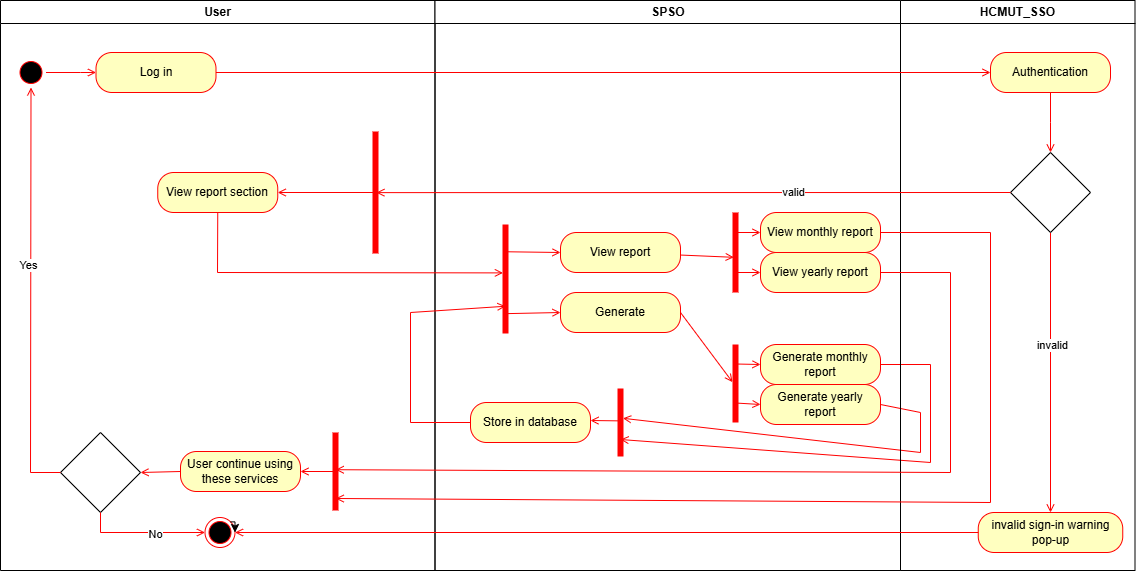

The diagram above was exported from draw.io. Its source (the exported page's mxGraphModel, read from the mxfile embedded in the PNG):
<mxGraphModel dx="1050" dy="557" grid="1" gridSize="10" guides="1" tooltips="1" connect="1" arrows="1" fold="1" page="1" pageScale="1" pageWidth="850" pageHeight="1100" math="0" shadow="0">
  <root>
    <mxCell id="0" />
    <mxCell id="1" parent="0" />
    <mxCell id="CzaXF_1RrDPuqo_B2gpn-1" value="User" style="swimlane;whiteSpace=wrap" parent="1" vertex="1">
      <mxGeometry x="10" y="128" width="434.5" height="570" as="geometry" />
    </mxCell>
    <mxCell id="CzaXF_1RrDPuqo_B2gpn-2" value="" style="ellipse;shape=startState;fillColor=#000000;strokeColor=#ff0000;" parent="CzaXF_1RrDPuqo_B2gpn-1" vertex="1">
      <mxGeometry x="15.5" y="57" width="30" height="30" as="geometry" />
    </mxCell>
    <mxCell id="CzaXF_1RrDPuqo_B2gpn-3" value="Log in" style="rounded=1;whiteSpace=wrap;html=1;arcSize=40;fontColor=#000000;fillColor=#ffffc0;strokeColor=#ff0000;" parent="CzaXF_1RrDPuqo_B2gpn-1" vertex="1">
      <mxGeometry x="95.5" y="52" width="120" height="40" as="geometry" />
    </mxCell>
    <mxCell id="CzaXF_1RrDPuqo_B2gpn-4" value="" style="endArrow=open;strokeColor=#FF0000;endFill=1;rounded=0;entryX=0;entryY=0.5;entryDx=0;entryDy=0;" parent="CzaXF_1RrDPuqo_B2gpn-1" source="CzaXF_1RrDPuqo_B2gpn-2" target="CzaXF_1RrDPuqo_B2gpn-3" edge="1">
      <mxGeometry relative="1" as="geometry">
        <mxPoint x="50" y="72" as="sourcePoint" />
        <mxPoint x="105.5" y="74.5" as="targetPoint" />
        <Array as="points">
          <mxPoint x="80" y="72" />
        </Array>
      </mxGeometry>
    </mxCell>
    <mxCell id="CzaXF_1RrDPuqo_B2gpn-5" value="" style="ellipse;html=1;shape=endState;fillColor=#000000;strokeColor=#ff0000;" parent="CzaXF_1RrDPuqo_B2gpn-1" vertex="1">
      <mxGeometry x="204.5" y="517" width="30" height="30" as="geometry" />
    </mxCell>
    <mxCell id="CzaXF_1RrDPuqo_B2gpn-6" value="" style="shape=line;html=1;strokeWidth=6;strokeColor=#ff0000;rotation=-180;direction=south;" parent="CzaXF_1RrDPuqo_B2gpn-1" vertex="1">
      <mxGeometry x="370" y="131" width="10" height="122" as="geometry" />
    </mxCell>
    <mxCell id="CzaXF_1RrDPuqo_B2gpn-7" value="View report section" style="rounded=1;whiteSpace=wrap;html=1;arcSize=40;fontColor=#000000;fillColor=#ffffc0;strokeColor=#ff0000;" parent="CzaXF_1RrDPuqo_B2gpn-1" vertex="1">
      <mxGeometry x="157.25" y="172" width="120" height="40" as="geometry" />
    </mxCell>
    <mxCell id="CzaXF_1RrDPuqo_B2gpn-9" value="" style="endArrow=open;strokeColor=#FF0000;endFill=1;rounded=0;entryX=1;entryY=0.5;entryDx=0;entryDy=0;" parent="CzaXF_1RrDPuqo_B2gpn-1" target="CzaXF_1RrDPuqo_B2gpn-7" edge="1">
      <mxGeometry relative="1" as="geometry">
        <mxPoint x="373" y="192" as="sourcePoint" />
        <mxPoint x="1040" y="172" as="targetPoint" />
      </mxGeometry>
    </mxCell>
    <mxCell id="CzaXF_1RrDPuqo_B2gpn-11" style="edgeStyle=orthogonalEdgeStyle;rounded=0;orthogonalLoop=1;jettySize=auto;html=1;exitX=1;exitY=0;exitDx=0;exitDy=0;entryX=1;entryY=0.5;entryDx=0;entryDy=0;" parent="CzaXF_1RrDPuqo_B2gpn-1" source="CzaXF_1RrDPuqo_B2gpn-5" target="CzaXF_1RrDPuqo_B2gpn-5" edge="1">
      <mxGeometry relative="1" as="geometry" />
    </mxCell>
    <mxCell id="CzaXF_1RrDPuqo_B2gpn-12" value="" style="shape=line;html=1;strokeWidth=6;strokeColor=#ff0000;rotation=-180;direction=south;" parent="CzaXF_1RrDPuqo_B2gpn-1" vertex="1">
      <mxGeometry x="330" y="432" width="10" height="78" as="geometry" />
    </mxCell>
    <mxCell id="CzaXF_1RrDPuqo_B2gpn-13" value="User continue using these services" style="rounded=1;whiteSpace=wrap;html=1;arcSize=40;fontColor=#000000;fillColor=#ffffc0;strokeColor=#ff0000;" parent="CzaXF_1RrDPuqo_B2gpn-1" vertex="1">
      <mxGeometry x="180" y="451" width="120" height="40" as="geometry" />
    </mxCell>
    <mxCell id="CzaXF_1RrDPuqo_B2gpn-14" value="" style="endArrow=open;strokeColor=#FF0000;endFill=1;rounded=0;entryX=1;entryY=0.5;entryDx=0;entryDy=0;" parent="CzaXF_1RrDPuqo_B2gpn-1" target="CzaXF_1RrDPuqo_B2gpn-13" edge="1">
      <mxGeometry relative="1" as="geometry">
        <mxPoint x="333" y="471" as="sourcePoint" />
        <mxPoint x="250" y="467" as="targetPoint" />
      </mxGeometry>
    </mxCell>
    <mxCell id="CzaXF_1RrDPuqo_B2gpn-15" value="" style="rhombus;whiteSpace=wrap;html=1;" parent="CzaXF_1RrDPuqo_B2gpn-1" vertex="1">
      <mxGeometry x="60" y="432" width="80" height="80" as="geometry" />
    </mxCell>
    <mxCell id="CzaXF_1RrDPuqo_B2gpn-16" value="" style="endArrow=open;strokeColor=#FF0000;endFill=1;rounded=0;exitX=0;exitY=0.5;exitDx=0;exitDy=0;entryX=1;entryY=0.5;entryDx=0;entryDy=0;" parent="CzaXF_1RrDPuqo_B2gpn-1" source="CzaXF_1RrDPuqo_B2gpn-13" target="CzaXF_1RrDPuqo_B2gpn-15" edge="1">
      <mxGeometry relative="1" as="geometry">
        <mxPoint x="150" y="450" as="sourcePoint" />
        <mxPoint x="150" y="510" as="targetPoint" />
        <Array as="points" />
      </mxGeometry>
    </mxCell>
    <mxCell id="CzaXF_1RrDPuqo_B2gpn-17" value="" style="endArrow=open;strokeColor=#FF0000;endFill=1;rounded=0;exitX=0.5;exitY=1;exitDx=0;exitDy=0;entryX=0;entryY=0.5;entryDx=0;entryDy=0;" parent="CzaXF_1RrDPuqo_B2gpn-1" source="CzaXF_1RrDPuqo_B2gpn-15" target="CzaXF_1RrDPuqo_B2gpn-5" edge="1">
      <mxGeometry relative="1" as="geometry">
        <mxPoint x="1040" y="112" as="sourcePoint" />
        <mxPoint x="1040" y="172" as="targetPoint" />
        <Array as="points">
          <mxPoint x="100" y="532" />
        </Array>
      </mxGeometry>
    </mxCell>
    <mxCell id="CzaXF_1RrDPuqo_B2gpn-18" value="No" style="edgeLabel;html=1;align=center;verticalAlign=middle;resizable=0;points=[];" parent="CzaXF_1RrDPuqo_B2gpn-17" connectable="0" vertex="1">
      <mxGeometry x="0.1963" y="-1" relative="1" as="geometry">
        <mxPoint as="offset" />
      </mxGeometry>
    </mxCell>
    <mxCell id="CzaXF_1RrDPuqo_B2gpn-19" value="" style="endArrow=open;strokeColor=#FF0000;endFill=1;rounded=0;exitX=0;exitY=0.5;exitDx=0;exitDy=0;entryX=0.5;entryY=1;entryDx=0;entryDy=0;" parent="CzaXF_1RrDPuqo_B2gpn-1" source="CzaXF_1RrDPuqo_B2gpn-15" target="CzaXF_1RrDPuqo_B2gpn-2" edge="1">
      <mxGeometry relative="1" as="geometry">
        <mxPoint x="1030" y="102" as="sourcePoint" />
        <mxPoint x="1030" y="162" as="targetPoint" />
        <Array as="points">
          <mxPoint x="30" y="472" />
        </Array>
      </mxGeometry>
    </mxCell>
    <mxCell id="CzaXF_1RrDPuqo_B2gpn-20" value="Yes" style="edgeLabel;html=1;align=center;verticalAlign=middle;resizable=0;points=[];" parent="CzaXF_1RrDPuqo_B2gpn-19" connectable="0" vertex="1">
      <mxGeometry x="0.1439" y="3" relative="1" as="geometry">
        <mxPoint as="offset" />
      </mxGeometry>
    </mxCell>
    <mxCell id="CzaXF_1RrDPuqo_B2gpn-21" value="SPSO" style="swimlane;whiteSpace=wrap;startSize=23;" parent="1" vertex="1">
      <mxGeometry x="444.5" y="128" width="465.5" height="570" as="geometry" />
    </mxCell>
    <mxCell id="vZthCW6eIJz-cZgH7ocl-4" value="View report" style="rounded=1;whiteSpace=wrap;html=1;arcSize=40;fontColor=#000000;fillColor=#ffffc0;strokeColor=#ff0000;" parent="CzaXF_1RrDPuqo_B2gpn-21" vertex="1">
      <mxGeometry x="125.5" y="232" width="120" height="40" as="geometry" />
    </mxCell>
    <mxCell id="o6HLScbXDaTPKYiBUxIg-1" value="" style="shape=line;html=1;strokeWidth=6;strokeColor=#ff0000;rotation=0;direction=south;" parent="CzaXF_1RrDPuqo_B2gpn-21" vertex="1">
      <mxGeometry x="295.5" y="212" width="10" height="80" as="geometry" />
    </mxCell>
    <mxCell id="o6HLScbXDaTPKYiBUxIg-4" value="" style="endArrow=open;strokeColor=#FF0000;endFill=1;rounded=0;entryX=0.56;entryY=0.68;entryDx=0;entryDy=0;entryPerimeter=0;" parent="CzaXF_1RrDPuqo_B2gpn-21" source="vZthCW6eIJz-cZgH7ocl-4" target="o6HLScbXDaTPKYiBUxIg-1" edge="1">
      <mxGeometry relative="1" as="geometry">
        <mxPoint x="-101.5" y="202" as="sourcePoint" />
        <mxPoint x="-197.5" y="202" as="targetPoint" />
      </mxGeometry>
    </mxCell>
    <mxCell id="o6HLScbXDaTPKYiBUxIg-9" value="Generate" style="rounded=1;whiteSpace=wrap;html=1;arcSize=40;fontColor=#000000;fillColor=#ffffc0;strokeColor=#ff0000;" parent="CzaXF_1RrDPuqo_B2gpn-21" vertex="1">
      <mxGeometry x="125.5" y="292" width="120" height="40" as="geometry" />
    </mxCell>
    <mxCell id="o6HLScbXDaTPKYiBUxIg-14" value="" style="shape=line;html=1;strokeWidth=6;strokeColor=#ff0000;rotation=-180;direction=south;" parent="CzaXF_1RrDPuqo_B2gpn-21" vertex="1">
      <mxGeometry x="295.5" y="344" width="10" height="78" as="geometry" />
    </mxCell>
    <mxCell id="o6HLScbXDaTPKYiBUxIg-15" value="" style="endArrow=open;strokeColor=#FF0000;endFill=1;rounded=0;entryX=0.518;entryY=0.2;entryDx=0;entryDy=0;exitX=1;exitY=0.5;exitDx=0;exitDy=0;entryPerimeter=0;" parent="CzaXF_1RrDPuqo_B2gpn-21" source="o6HLScbXDaTPKYiBUxIg-9" target="o6HLScbXDaTPKYiBUxIg-14" edge="1">
      <mxGeometry relative="1" as="geometry">
        <mxPoint x="-51.5" y="202" as="sourcePoint" />
        <mxPoint x="-147.5" y="202" as="targetPoint" />
      </mxGeometry>
    </mxCell>
    <mxCell id="o6HLScbXDaTPKYiBUxIg-16" value="Generate monthly report" style="rounded=1;whiteSpace=wrap;html=1;arcSize=40;fontColor=#000000;fillColor=#ffffc0;strokeColor=#ff0000;" parent="CzaXF_1RrDPuqo_B2gpn-21" vertex="1">
      <mxGeometry x="325.5" y="344" width="120" height="40" as="geometry" />
    </mxCell>
    <mxCell id="o6HLScbXDaTPKYiBUxIg-17" value="" style="endArrow=open;strokeColor=#FF0000;endFill=1;rounded=0;exitX=0.75;exitY=0.5;exitDx=0;exitDy=0;exitPerimeter=0;entryX=0;entryY=0.5;entryDx=0;entryDy=0;" parent="CzaXF_1RrDPuqo_B2gpn-21" source="o6HLScbXDaTPKYiBUxIg-14" target="o6HLScbXDaTPKYiBUxIg-16" edge="1">
      <mxGeometry relative="1" as="geometry">
        <mxPoint x="156" y="302" as="sourcePoint" />
        <mxPoint x="285.5" y="292" as="targetPoint" />
      </mxGeometry>
    </mxCell>
    <mxCell id="o6HLScbXDaTPKYiBUxIg-18" value="Generate yearly report" style="rounded=1;whiteSpace=wrap;html=1;arcSize=40;fontColor=#000000;fillColor=#ffffc0;strokeColor=#ff0000;" parent="CzaXF_1RrDPuqo_B2gpn-21" vertex="1">
      <mxGeometry x="325.5" y="384" width="120" height="40" as="geometry" />
    </mxCell>
    <mxCell id="o6HLScbXDaTPKYiBUxIg-19" value="" style="endArrow=open;strokeColor=#FF0000;endFill=1;rounded=0;exitX=0.25;exitY=0.5;exitDx=0;exitDy=0;exitPerimeter=0;entryX=0;entryY=0.5;entryDx=0;entryDy=0;" parent="CzaXF_1RrDPuqo_B2gpn-21" source="o6HLScbXDaTPKYiBUxIg-14" target="o6HLScbXDaTPKYiBUxIg-18" edge="1">
      <mxGeometry relative="1" as="geometry">
        <mxPoint x="311" y="374" as="sourcePoint" />
        <mxPoint x="336" y="342" as="targetPoint" />
      </mxGeometry>
    </mxCell>
    <mxCell id="o6HLScbXDaTPKYiBUxIg-20" value="" style="shape=line;html=1;strokeWidth=6;strokeColor=#ff0000;rotation=-180;direction=south;" parent="CzaXF_1RrDPuqo_B2gpn-21" vertex="1">
      <mxGeometry x="65.5" y="224" width="10" height="109" as="geometry" />
    </mxCell>
    <mxCell id="o6HLScbXDaTPKYiBUxIg-21" value="" style="endArrow=open;strokeColor=#FF0000;endFill=1;rounded=0;entryX=0;entryY=0.5;entryDx=0;entryDy=0;exitX=0.75;exitY=0.5;exitDx=0;exitDy=0;exitPerimeter=0;" parent="CzaXF_1RrDPuqo_B2gpn-21" source="o6HLScbXDaTPKYiBUxIg-20" target="vZthCW6eIJz-cZgH7ocl-4" edge="1">
      <mxGeometry relative="1" as="geometry">
        <mxPoint x="256" y="275" as="sourcePoint" />
        <mxPoint x="309" y="277" as="targetPoint" />
      </mxGeometry>
    </mxCell>
    <mxCell id="o6HLScbXDaTPKYiBUxIg-22" value="" style="endArrow=open;strokeColor=#FF0000;endFill=1;rounded=0;entryX=0;entryY=0.5;entryDx=0;entryDy=0;exitX=0.182;exitY=0.48;exitDx=0;exitDy=0;exitPerimeter=0;" parent="CzaXF_1RrDPuqo_B2gpn-21" source="o6HLScbXDaTPKYiBUxIg-20" target="o6HLScbXDaTPKYiBUxIg-9" edge="1">
      <mxGeometry relative="1" as="geometry">
        <mxPoint x="81" y="261" as="sourcePoint" />
        <mxPoint x="136" y="262" as="targetPoint" />
      </mxGeometry>
    </mxCell>
    <mxCell id="o6HLScbXDaTPKYiBUxIg-27" value="View monthly report" style="rounded=1;whiteSpace=wrap;html=1;arcSize=40;fontColor=#000000;fillColor=#ffffc0;strokeColor=#ff0000;" parent="CzaXF_1RrDPuqo_B2gpn-21" vertex="1">
      <mxGeometry x="325.5" y="212" width="120" height="40" as="geometry" />
    </mxCell>
    <mxCell id="o6HLScbXDaTPKYiBUxIg-28" value="View yearly report" style="rounded=1;whiteSpace=wrap;html=1;arcSize=40;fontColor=#000000;fillColor=#ffffc0;strokeColor=#ff0000;" parent="CzaXF_1RrDPuqo_B2gpn-21" vertex="1">
      <mxGeometry x="325.5" y="252" width="120" height="40" as="geometry" />
    </mxCell>
    <mxCell id="o6HLScbXDaTPKYiBUxIg-26" value="" style="endArrow=open;strokeColor=#FF0000;endFill=1;rounded=0;exitX=0.75;exitY=0.5;exitDx=0;exitDy=0;exitPerimeter=0;entryX=0;entryY=0.5;entryDx=0;entryDy=0;" parent="CzaXF_1RrDPuqo_B2gpn-21" source="o6HLScbXDaTPKYiBUxIg-1" target="o6HLScbXDaTPKYiBUxIg-28" edge="1">
      <mxGeometry relative="1" as="geometry">
        <mxPoint x="90" y="333" as="sourcePoint" />
        <mxPoint x="355.5" y="272" as="targetPoint" />
      </mxGeometry>
    </mxCell>
    <mxCell id="o6HLScbXDaTPKYiBUxIg-25" value="" style="endArrow=open;strokeColor=#FF0000;endFill=1;rounded=0;exitX=0.25;exitY=0.5;exitDx=0;exitDy=0;exitPerimeter=0;entryX=0;entryY=0.5;entryDx=0;entryDy=0;" parent="CzaXF_1RrDPuqo_B2gpn-21" source="o6HLScbXDaTPKYiBUxIg-1" target="o6HLScbXDaTPKYiBUxIg-27" edge="1">
      <mxGeometry relative="1" as="geometry">
        <mxPoint x="80" y="323" as="sourcePoint" />
        <mxPoint x="345.5" y="232" as="targetPoint" />
      </mxGeometry>
    </mxCell>
    <mxCell id="o6HLScbXDaTPKYiBUxIg-36" value="" style="shape=line;html=1;strokeWidth=6;strokeColor=#ff0000;rotation=-180;direction=south;" parent="CzaXF_1RrDPuqo_B2gpn-21" vertex="1">
      <mxGeometry x="178.25" y="388" width="14.5" height="68" as="geometry" />
    </mxCell>
    <mxCell id="o6HLScbXDaTPKYiBUxIg-35" value="" style="endArrow=open;strokeColor=#FF0000;endFill=1;rounded=0;exitX=1;exitY=0.5;exitDx=0;exitDy=0;entryX=0.562;entryY=0.669;entryDx=0;entryDy=0;entryPerimeter=0;" parent="CzaXF_1RrDPuqo_B2gpn-21" source="o6HLScbXDaTPKYiBUxIg-18" target="o6HLScbXDaTPKYiBUxIg-36" edge="1">
      <mxGeometry relative="1" as="geometry">
        <mxPoint x="-51.5" y="202" as="sourcePoint" />
        <mxPoint x="165.5" y="452" as="targetPoint" />
        <Array as="points">
          <mxPoint x="485.5" y="412" />
          <mxPoint x="485.5" y="452" />
        </Array>
      </mxGeometry>
    </mxCell>
    <mxCell id="o6HLScbXDaTPKYiBUxIg-34" value="" style="endArrow=open;strokeColor=#FF0000;endFill=1;rounded=0;exitX=1;exitY=0.5;exitDx=0;exitDy=0;entryX=0.25;entryY=0.5;entryDx=0;entryDy=0;entryPerimeter=0;" parent="CzaXF_1RrDPuqo_B2gpn-21" source="o6HLScbXDaTPKYiBUxIg-16" target="o6HLScbXDaTPKYiBUxIg-36" edge="1">
      <mxGeometry relative="1" as="geometry">
        <mxPoint x="-51.5" y="202" as="sourcePoint" />
        <mxPoint x="165.5" y="462" as="targetPoint" />
        <Array as="points">
          <mxPoint x="495.5" y="364" />
          <mxPoint x="495.5" y="462" />
        </Array>
      </mxGeometry>
    </mxCell>
    <mxCell id="o6HLScbXDaTPKYiBUxIg-40" value="Store in database" style="rounded=1;whiteSpace=wrap;html=1;arcSize=40;fontColor=#000000;fillColor=#ffffc0;strokeColor=#ff0000;" parent="CzaXF_1RrDPuqo_B2gpn-21" vertex="1">
      <mxGeometry x="35.5" y="402" width="120" height="40" as="geometry" />
    </mxCell>
    <mxCell id="o6HLScbXDaTPKYiBUxIg-41" value="" style="endArrow=open;strokeColor=#FF0000;endFill=1;rounded=0;exitX=0;exitY=0.5;exitDx=0;exitDy=0;entryX=0.25;entryY=0.5;entryDx=0;entryDy=0;entryPerimeter=0;" parent="CzaXF_1RrDPuqo_B2gpn-21" source="o6HLScbXDaTPKYiBUxIg-40" target="o6HLScbXDaTPKYiBUxIg-20" edge="1">
      <mxGeometry relative="1" as="geometry">
        <mxPoint x="194.5" y="430" as="sourcePoint" />
        <mxPoint x="-24.5" y="312" as="targetPoint" />
        <Array as="points">
          <mxPoint x="-24.5" y="422" />
          <mxPoint x="-24.5" y="312" />
        </Array>
      </mxGeometry>
    </mxCell>
    <mxCell id="CzaXF_1RrDPuqo_B2gpn-29" value="HCMUT_SSO" style="swimlane;whiteSpace=wrap" parent="1" vertex="1">
      <mxGeometry x="910" y="128" width="234.5" height="570" as="geometry" />
    </mxCell>
    <mxCell id="CzaXF_1RrDPuqo_B2gpn-30" value="Authentication" style="rounded=1;whiteSpace=wrap;html=1;arcSize=40;fontColor=#000000;fillColor=#ffffc0;strokeColor=#ff0000;" parent="CzaXF_1RrDPuqo_B2gpn-29" vertex="1">
      <mxGeometry x="90" y="52" width="120" height="40" as="geometry" />
    </mxCell>
    <mxCell id="CzaXF_1RrDPuqo_B2gpn-31" value="" style="endArrow=open;strokeColor=#FF0000;endFill=1;rounded=0;exitX=0.5;exitY=1;exitDx=0;exitDy=0;entryX=0.5;entryY=0;entryDx=0;entryDy=0;" parent="CzaXF_1RrDPuqo_B2gpn-29" source="CzaXF_1RrDPuqo_B2gpn-30" target="CzaXF_1RrDPuqo_B2gpn-34" edge="1">
      <mxGeometry relative="1" as="geometry">
        <mxPoint x="-334.5" y="82" as="sourcePoint" />
        <mxPoint x="149.99999999999955" y="144" as="targetPoint" />
        <Array as="points">
          <mxPoint x="150" y="122" />
        </Array>
      </mxGeometry>
    </mxCell>
    <mxCell id="CzaXF_1RrDPuqo_B2gpn-32" value="invalid sign-in warning pop-up" style="rounded=1;whiteSpace=wrap;html=1;arcSize=40;fontColor=#000000;fillColor=#ffffc0;strokeColor=#ff0000;" parent="CzaXF_1RrDPuqo_B2gpn-29" vertex="1">
      <mxGeometry x="77.75" y="512" width="144.5" height="40" as="geometry" />
    </mxCell>
    <mxCell id="CzaXF_1RrDPuqo_B2gpn-33" value="" style="endArrow=open;strokeColor=#FF0000;endFill=1;rounded=0;entryX=0.5;entryY=0;entryDx=0;entryDy=0;exitX=0.5;exitY=1;exitDx=0;exitDy=0;" parent="CzaXF_1RrDPuqo_B2gpn-29" source="CzaXF_1RrDPuqo_B2gpn-34" target="CzaXF_1RrDPuqo_B2gpn-32" edge="1">
      <mxGeometry relative="1" as="geometry">
        <mxPoint x="150" y="282" as="sourcePoint" />
        <mxPoint x="150.5" y="472" as="targetPoint" />
      </mxGeometry>
    </mxCell>
    <mxCell id="vZthCW6eIJz-cZgH7ocl-6" value="invalid" style="edgeLabel;html=1;align=center;verticalAlign=middle;resizable=0;points=[];" parent="CzaXF_1RrDPuqo_B2gpn-33" connectable="0" vertex="1">
      <mxGeometry x="-0.1971" y="1" relative="1" as="geometry">
        <mxPoint as="offset" />
      </mxGeometry>
    </mxCell>
    <mxCell id="CzaXF_1RrDPuqo_B2gpn-34" value="" style="rhombus;whiteSpace=wrap;html=1;" parent="CzaXF_1RrDPuqo_B2gpn-29" vertex="1">
      <mxGeometry x="110" y="152" width="80" height="80" as="geometry" />
    </mxCell>
    <mxCell id="CzaXF_1RrDPuqo_B2gpn-38" value="" style="endArrow=open;strokeColor=#FF0000;endFill=1;rounded=0;exitX=1;exitY=0.5;exitDx=0;exitDy=0;entryX=0;entryY=0.5;entryDx=0;entryDy=0;" parent="1" source="CzaXF_1RrDPuqo_B2gpn-3" target="CzaXF_1RrDPuqo_B2gpn-30" edge="1">
      <mxGeometry relative="1" as="geometry">
        <mxPoint x="380" y="195" as="sourcePoint" />
        <mxPoint x="799.9999999999998" y="195" as="targetPoint" />
      </mxGeometry>
    </mxCell>
    <mxCell id="CzaXF_1RrDPuqo_B2gpn-39" value="" style="endArrow=open;strokeColor=#FF0000;endFill=1;rounded=0;exitX=0;exitY=0.5;exitDx=0;exitDy=0;entryX=1;entryY=0.5;entryDx=0;entryDy=0;" parent="1" source="CzaXF_1RrDPuqo_B2gpn-32" target="CzaXF_1RrDPuqo_B2gpn-5" edge="1">
      <mxGeometry relative="1" as="geometry">
        <mxPoint x="855" y="289" as="sourcePoint" />
        <mxPoint x="390" y="290" as="targetPoint" />
      </mxGeometry>
    </mxCell>
    <mxCell id="CzaXF_1RrDPuqo_B2gpn-40" value="" style="endArrow=open;strokeColor=#FF0000;endFill=1;rounded=0;exitX=0;exitY=0.5;exitDx=0;exitDy=0;entryX=0.499;entryY=0.588;entryDx=0;entryDy=0;entryPerimeter=0;" parent="1" source="CzaXF_1RrDPuqo_B2gpn-34" target="CzaXF_1RrDPuqo_B2gpn-6" edge="1">
      <mxGeometry relative="1" as="geometry">
        <mxPoint x="1040" y="230" as="sourcePoint" />
        <mxPoint x="380" y="320" as="targetPoint" />
      </mxGeometry>
    </mxCell>
    <mxCell id="CzaXF_1RrDPuqo_B2gpn-41" value="valid" style="edgeLabel;html=1;align=center;verticalAlign=middle;resizable=0;points=[];" parent="CzaXF_1RrDPuqo_B2gpn-40" connectable="0" vertex="1">
      <mxGeometry x="-0.3146" y="-1" relative="1" as="geometry">
        <mxPoint as="offset" />
      </mxGeometry>
    </mxCell>
    <mxCell id="CzaXF_1RrDPuqo_B2gpn-42" value="" style="endArrow=open;strokeColor=#FF0000;endFill=1;rounded=0;exitX=0.5;exitY=1;exitDx=0;exitDy=0;entryX=0.556;entryY=0.24;entryDx=0;entryDy=0;entryPerimeter=0;" parent="1" source="CzaXF_1RrDPuqo_B2gpn-7" target="o6HLScbXDaTPKYiBUxIg-20" edge="1">
      <mxGeometry relative="1" as="geometry">
        <mxPoint x="227.25" y="370" as="sourcePoint" />
        <mxPoint x="470" y="400" as="targetPoint" />
        <Array as="points">
          <mxPoint x="227" y="400" />
        </Array>
      </mxGeometry>
    </mxCell>
    <mxCell id="o6HLScbXDaTPKYiBUxIg-31" value="" style="endArrow=open;strokeColor=#FF0000;endFill=1;rounded=0;entryX=0.154;entryY=0.52;entryDx=0;entryDy=0;exitX=1;exitY=0.5;exitDx=0;exitDy=0;entryPerimeter=0;" parent="1" source="o6HLScbXDaTPKYiBUxIg-27" target="CzaXF_1RrDPuqo_B2gpn-12" edge="1">
      <mxGeometry relative="1" as="geometry">
        <mxPoint x="393" y="330" as="sourcePoint" />
        <mxPoint x="297" y="330" as="targetPoint" />
        <Array as="points">
          <mxPoint x="1000" y="360" />
          <mxPoint x="1000" y="630" />
        </Array>
      </mxGeometry>
    </mxCell>
    <mxCell id="o6HLScbXDaTPKYiBUxIg-32" value="" style="endArrow=open;strokeColor=#FF0000;endFill=1;rounded=0;entryX=0.523;entryY=0.52;entryDx=0;entryDy=0;exitX=1;exitY=0.5;exitDx=0;exitDy=0;entryPerimeter=0;" parent="1" source="o6HLScbXDaTPKYiBUxIg-28" target="CzaXF_1RrDPuqo_B2gpn-12" edge="1">
      <mxGeometry relative="1" as="geometry">
        <mxPoint x="393" y="330" as="sourcePoint" />
        <mxPoint x="297" y="330" as="targetPoint" />
        <Array as="points">
          <mxPoint x="960" y="400" />
          <mxPoint x="960" y="600" />
        </Array>
      </mxGeometry>
    </mxCell>
    <mxCell id="o6HLScbXDaTPKYiBUxIg-38" value="" style="endArrow=open;strokeColor=#FF0000;endFill=1;rounded=0;exitX=0.524;exitY=0.445;exitDx=0;exitDy=0;exitPerimeter=0;" parent="1" source="o6HLScbXDaTPKYiBUxIg-36" edge="1">
      <mxGeometry relative="1" as="geometry">
        <mxPoint x="630" y="540" as="sourcePoint" />
        <mxPoint x="600" y="548" as="targetPoint" />
      </mxGeometry>
    </mxCell>
  </root>
</mxGraphModel>